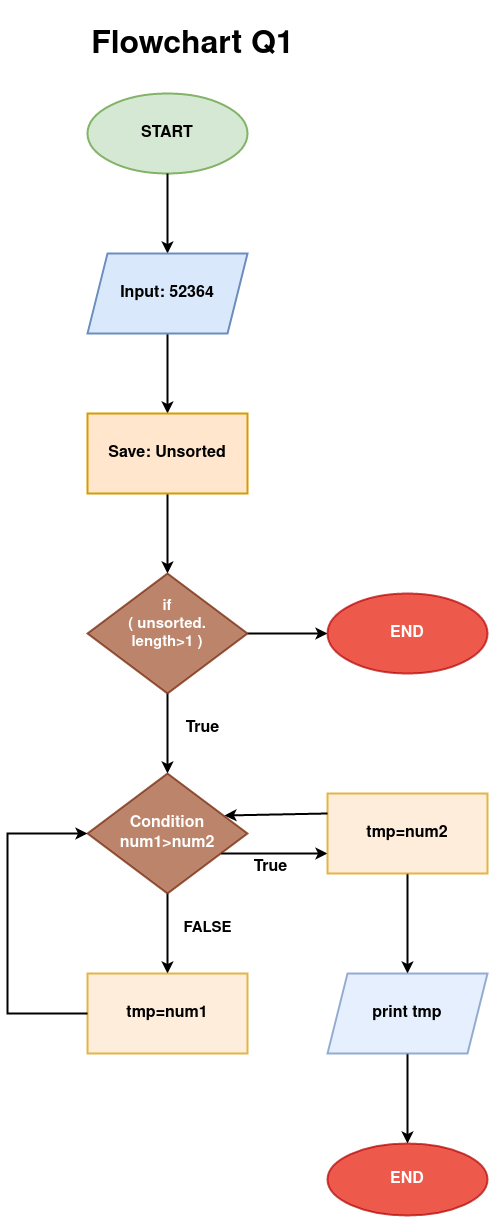

The diagram above was exported from draw.io. Its source (the exported page's mxGraphModel, read from the mxfile embedded in the PNG):
<mxGraphModel dx="2370" dy="2415" grid="1" gridSize="10" guides="1" tooltips="1" connect="1" arrows="1" fold="1" page="1" pageScale="1" pageWidth="850" pageHeight="1100" math="0" shadow="0">
  <root>
    <mxCell id="0" />
    <mxCell id="1" parent="0" />
    <mxCell id="FjaWRYblNLU-ibb_c6nv-1" value="&lt;font size=&quot;1&quot;&gt;&lt;b style=&quot;font-size: 16px;&quot;&gt;START&lt;/b&gt;&lt;/font&gt;" style="ellipse;whiteSpace=wrap;html=1;strokeWidth=2;fillColor=#d5e8d4;strokeColor=#82b366;" vertex="1" parent="1">
      <mxGeometry x="307" y="-319" width="160" height="80" as="geometry" />
    </mxCell>
    <mxCell id="FjaWRYblNLU-ibb_c6nv-3" value="" style="endArrow=classic;html=1;rounded=0;fontSize=16;strokeWidth=2;" edge="1" parent="1" target="FjaWRYblNLU-ibb_c6nv-4">
      <mxGeometry width="50" height="50" relative="1" as="geometry">
        <mxPoint x="387" y="-239" as="sourcePoint" />
        <mxPoint x="387" y="-159" as="targetPoint" />
      </mxGeometry>
    </mxCell>
    <mxCell id="FjaWRYblNLU-ibb_c6nv-6" value="" style="edgeStyle=orthogonalEdgeStyle;rounded=0;orthogonalLoop=1;jettySize=auto;html=1;fontSize=16;strokeWidth=2;" edge="1" parent="1" source="FjaWRYblNLU-ibb_c6nv-4" target="FjaWRYblNLU-ibb_c6nv-5">
      <mxGeometry relative="1" as="geometry" />
    </mxCell>
    <mxCell id="FjaWRYblNLU-ibb_c6nv-4" value="&lt;b&gt;Input: 52364&lt;br&gt;&lt;/b&gt;" style="shape=parallelogram;perimeter=parallelogramPerimeter;whiteSpace=wrap;html=1;fixedSize=1;strokeWidth=2;fontSize=16;fillColor=#dae8fc;strokeColor=#6c8ebf;" vertex="1" parent="1">
      <mxGeometry x="307" y="-159" width="160" height="80" as="geometry" />
    </mxCell>
    <mxCell id="FjaWRYblNLU-ibb_c6nv-10" value="" style="edgeStyle=orthogonalEdgeStyle;rounded=0;orthogonalLoop=1;jettySize=auto;html=1;fontSize=16;strokeWidth=2;" edge="1" parent="1" source="FjaWRYblNLU-ibb_c6nv-5" target="FjaWRYblNLU-ibb_c6nv-9">
      <mxGeometry relative="1" as="geometry" />
    </mxCell>
    <mxCell id="FjaWRYblNLU-ibb_c6nv-5" value="&lt;b&gt;Save: Unsorted&lt;/b&gt;" style="rounded=0;whiteSpace=wrap;html=1;strokeWidth=2;fontSize=16;fillColor=#ffe6cc;strokeColor=#d79b00;" vertex="1" parent="1">
      <mxGeometry x="307" y="1" width="160" height="80" as="geometry" />
    </mxCell>
    <mxCell id="FjaWRYblNLU-ibb_c6nv-12" value="" style="edgeStyle=orthogonalEdgeStyle;rounded=0;orthogonalLoop=1;jettySize=auto;html=1;fontSize=15;strokeWidth=2;" edge="1" parent="1" source="FjaWRYblNLU-ibb_c6nv-9" target="FjaWRYblNLU-ibb_c6nv-11">
      <mxGeometry relative="1" as="geometry" />
    </mxCell>
    <mxCell id="FjaWRYblNLU-ibb_c6nv-16" value="" style="edgeStyle=orthogonalEdgeStyle;rounded=0;orthogonalLoop=1;jettySize=auto;html=1;fontSize=15;strokeWidth=2;" edge="1" parent="1" source="FjaWRYblNLU-ibb_c6nv-9" target="FjaWRYblNLU-ibb_c6nv-15">
      <mxGeometry relative="1" as="geometry" />
    </mxCell>
    <mxCell id="FjaWRYblNLU-ibb_c6nv-9" value="&lt;div style=&quot;font-size: 15px;&quot;&gt;&lt;b&gt;&lt;font style=&quot;font-size: 15px;&quot;&gt;if &lt;br&gt;&lt;/font&gt;&lt;/b&gt;&lt;/div&gt;&lt;div style=&quot;font-size: 15px;&quot;&gt;&lt;b&gt;&lt;font style=&quot;font-size: 15px;&quot;&gt;( unsorted.&lt;/font&gt;&lt;/b&gt;&lt;/div&gt;&lt;div style=&quot;font-size: 15px;&quot;&gt;&lt;b&gt;&lt;font style=&quot;font-size: 15px;&quot;&gt;length&amp;gt;1 )&lt;/font&gt;&lt;/b&gt;&lt;/div&gt;&lt;div style=&quot;font-size: 15px;&quot;&gt;&lt;b&gt;&lt;font style=&quot;font-size: 15px;&quot;&gt;&lt;br&gt;&lt;/font&gt;&lt;/b&gt;&lt;/div&gt;" style="rhombus;whiteSpace=wrap;html=1;fontSize=16;rounded=0;strokeWidth=2;fillColor=#a0522d;fontColor=#ffffff;strokeColor=#6D1F00;opacity=70;" vertex="1" parent="1">
      <mxGeometry x="307" y="161" width="160" height="120" as="geometry" />
    </mxCell>
    <mxCell id="FjaWRYblNLU-ibb_c6nv-14" value="" style="edgeStyle=orthogonalEdgeStyle;rounded=0;orthogonalLoop=1;jettySize=auto;html=1;fontSize=15;strokeWidth=2;" edge="1" parent="1" source="FjaWRYblNLU-ibb_c6nv-11" target="FjaWRYblNLU-ibb_c6nv-13">
      <mxGeometry relative="1" as="geometry" />
    </mxCell>
    <mxCell id="FjaWRYblNLU-ibb_c6nv-18" value="" style="edgeStyle=orthogonalEdgeStyle;rounded=0;orthogonalLoop=1;jettySize=auto;html=1;fontSize=15;strokeWidth=2;" edge="1" parent="1" source="FjaWRYblNLU-ibb_c6nv-11" target="FjaWRYblNLU-ibb_c6nv-17">
      <mxGeometry relative="1" as="geometry">
        <Array as="points">
          <mxPoint x="477" y="441" />
          <mxPoint x="477" y="441" />
        </Array>
      </mxGeometry>
    </mxCell>
    <mxCell id="FjaWRYblNLU-ibb_c6nv-11" value="&lt;div&gt;&lt;b&gt;Condition&lt;/b&gt;&lt;/div&gt;&lt;div&gt;&lt;b&gt;num1&amp;gt;num2&lt;br&gt;&lt;/b&gt;&lt;/div&gt;" style="rhombus;whiteSpace=wrap;html=1;fontSize=16;rounded=0;strokeWidth=2;fillColor=#a0522d;fontColor=#ffffff;strokeColor=#6D1F00;opacity=70;" vertex="1" parent="1">
      <mxGeometry x="307" y="361" width="160" height="120" as="geometry" />
    </mxCell>
    <mxCell id="FjaWRYblNLU-ibb_c6nv-13" value="&lt;b&gt;tmp=num1&lt;/b&gt;" style="rounded=0;whiteSpace=wrap;html=1;fontSize=16;strokeWidth=2;fillColor=#ffe6cc;strokeColor=#d79b00;opacity=70;" vertex="1" parent="1">
      <mxGeometry x="307" y="561" width="160" height="80" as="geometry" />
    </mxCell>
    <mxCell id="FjaWRYblNLU-ibb_c6nv-15" value="&lt;b&gt;END&lt;/b&gt;" style="ellipse;whiteSpace=wrap;html=1;fontSize=16;rounded=0;strokeWidth=2;fillColor=#e51400;fontColor=#ffffff;strokeColor=#B20000;opacity=70;" vertex="1" parent="1">
      <mxGeometry x="547" y="181" width="160" height="80" as="geometry" />
    </mxCell>
    <mxCell id="FjaWRYblNLU-ibb_c6nv-25" value="" style="edgeStyle=orthogonalEdgeStyle;rounded=0;orthogonalLoop=1;jettySize=auto;html=1;strokeWidth=2;fontSize=16;" edge="1" parent="1" source="FjaWRYblNLU-ibb_c6nv-17" target="FjaWRYblNLU-ibb_c6nv-24">
      <mxGeometry relative="1" as="geometry" />
    </mxCell>
    <mxCell id="FjaWRYblNLU-ibb_c6nv-17" value="&lt;b&gt;tmp=num2&lt;/b&gt;" style="whiteSpace=wrap;html=1;fontSize=16;rounded=0;strokeWidth=2;fillColor=#ffe6cc;strokeColor=#d79b00;opacity=70;" vertex="1" parent="1">
      <mxGeometry x="547" y="381" width="160" height="80" as="geometry" />
    </mxCell>
    <mxCell id="FjaWRYblNLU-ibb_c6nv-19" value="&lt;font style=&quot;font-size: 16px;&quot;&gt;&lt;b&gt;True&lt;/b&gt;&lt;/font&gt;" style="text;html=1;align=center;verticalAlign=middle;resizable=0;points=[];autosize=1;strokeColor=none;fillColor=none;fontSize=15;" vertex="1" parent="1">
      <mxGeometry x="392" y="301" width="60" height="30" as="geometry" />
    </mxCell>
    <mxCell id="FjaWRYblNLU-ibb_c6nv-20" value="&lt;b&gt;FALSE&lt;/b&gt;" style="text;html=1;align=center;verticalAlign=middle;resizable=0;points=[];autosize=1;strokeColor=none;fillColor=none;fontSize=15;" vertex="1" parent="1">
      <mxGeometry x="392" y="501" width="70" height="30" as="geometry" />
    </mxCell>
    <mxCell id="FjaWRYblNLU-ibb_c6nv-22" value="" style="endArrow=classic;html=1;rounded=0;fontSize=16;exitX=0;exitY=0.25;exitDx=0;exitDy=0;entryX=0.856;entryY=0.35;entryDx=0;entryDy=0;entryPerimeter=0;strokeWidth=2;" edge="1" parent="1" source="FjaWRYblNLU-ibb_c6nv-17" target="FjaWRYblNLU-ibb_c6nv-11">
      <mxGeometry width="50" height="50" relative="1" as="geometry">
        <mxPoint x="497" y="431" as="sourcePoint" />
        <mxPoint x="477" y="371" as="targetPoint" />
      </mxGeometry>
    </mxCell>
    <mxCell id="FjaWRYblNLU-ibb_c6nv-23" value="" style="endArrow=classic;html=1;rounded=0;strokeWidth=2;fontSize=16;exitX=0;exitY=0.5;exitDx=0;exitDy=0;" edge="1" parent="1" source="FjaWRYblNLU-ibb_c6nv-13">
      <mxGeometry width="50" height="50" relative="1" as="geometry">
        <mxPoint x="227" y="581" as="sourcePoint" />
        <mxPoint x="307" y="421" as="targetPoint" />
        <Array as="points">
          <mxPoint x="227" y="601" />
          <mxPoint x="227" y="421" />
        </Array>
      </mxGeometry>
    </mxCell>
    <mxCell id="FjaWRYblNLU-ibb_c6nv-27" value="" style="edgeStyle=orthogonalEdgeStyle;rounded=0;orthogonalLoop=1;jettySize=auto;html=1;strokeWidth=2;fontSize=16;" edge="1" parent="1" source="FjaWRYblNLU-ibb_c6nv-24" target="FjaWRYblNLU-ibb_c6nv-26">
      <mxGeometry relative="1" as="geometry" />
    </mxCell>
    <mxCell id="FjaWRYblNLU-ibb_c6nv-24" value="&lt;b&gt;print tmp&lt;br&gt;&lt;/b&gt;" style="shape=parallelogram;perimeter=parallelogramPerimeter;whiteSpace=wrap;html=1;fixedSize=1;fontSize=16;rounded=0;strokeWidth=2;fillColor=#dae8fc;strokeColor=#6c8ebf;opacity=70;" vertex="1" parent="1">
      <mxGeometry x="547" y="561" width="160" height="80" as="geometry" />
    </mxCell>
    <mxCell id="FjaWRYblNLU-ibb_c6nv-26" value="&lt;b&gt;END&lt;/b&gt;" style="ellipse;whiteSpace=wrap;html=1;fontSize=16;rounded=0;strokeWidth=2;fillColor=#e51400;fontColor=#ffffff;strokeColor=#B20000;opacity=70;" vertex="1" parent="1">
      <mxGeometry x="547" y="731" width="160" height="72" as="geometry" />
    </mxCell>
    <mxCell id="FjaWRYblNLU-ibb_c6nv-28" value="&lt;h1&gt;Flowchart Q1&lt;/h1&gt;" style="text;html=1;align=center;verticalAlign=middle;resizable=0;points=[];autosize=1;strokeColor=none;fillColor=none;fontSize=16;" vertex="1" parent="1">
      <mxGeometry x="297" y="-412" width="230" height="90" as="geometry" />
    </mxCell>
    <mxCell id="FjaWRYblNLU-ibb_c6nv-29" value="&lt;font style=&quot;font-size: 16px;&quot;&gt;&lt;b&gt;True&lt;/b&gt;&lt;/font&gt;" style="text;html=1;align=center;verticalAlign=middle;resizable=0;points=[];autosize=1;strokeColor=none;fillColor=none;fontSize=15;" vertex="1" parent="1">
      <mxGeometry x="460" y="440" width="60" height="30" as="geometry" />
    </mxCell>
  </root>
</mxGraphModel>